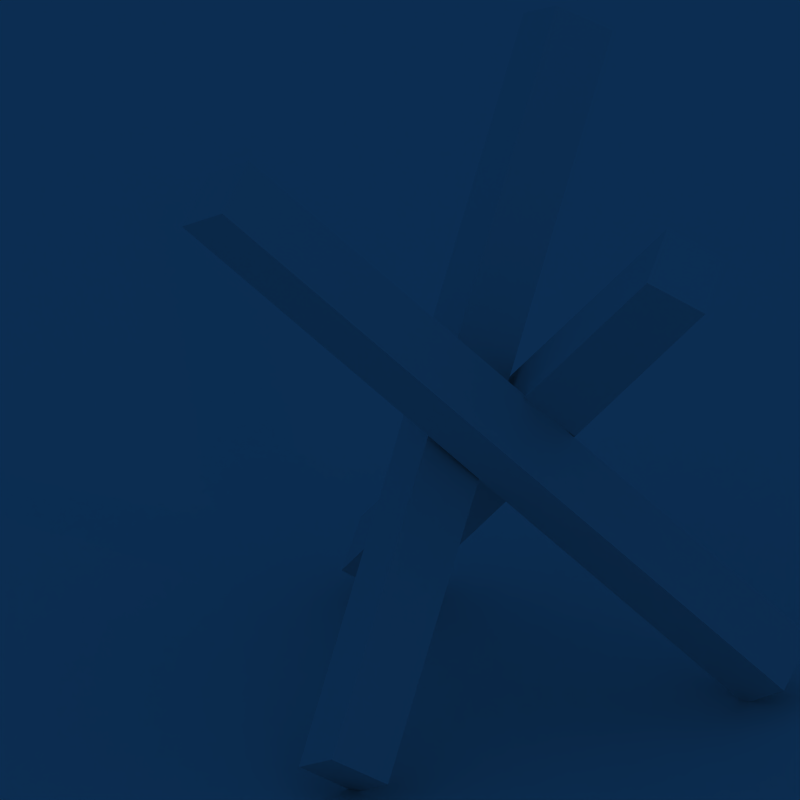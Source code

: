 # Source: barricade.blend  (saved by Blender 2.49.2; exported with 4.5.12 LTS)
import bpy
from mathutils import Matrix  # noqa: F401  (used for matrix-valued properties, if any)

bpy.ops.wm.read_factory_settings(use_empty=True)
scene = bpy.context.scene
scene.name = 'Scene'

# ---- collections
col_collection_1 = bpy.data.collections.new('Collection 1'); scene.collection.children.link(col_collection_1)

# ---- materials (node trees are filled in below, after node groups)
mat_material = bpy.data.materials.new('Material')
mat_material.alpha_threshold = 0.0
mat_material.roughness = 0.5
mat_material.line_color = (0.0, 0.0, 0.0, 1.0)

# ---- material node trees

# ---- world
world_world = bpy.data.worlds.new('World'); scene.world = world_world
world_world.color = (0.05656, 0.2208, 0.4)
world_world.use_sun_shadow = False
world_world.sun_shadow_jitter_overblur = 0.0
world_world.cycles.sampling_method = 'MANUAL'
world_world.cycles.sample_map_resolution = 256

# ---- cameras
cam_camera = bpy.data.cameras.new('Camera')
cam_camera.type = 'ORTHO'
cam_camera.passepartout_alpha = 0.2
cam_camera.clip_end = 100.0
cam_camera.lens = 35.0
cam_camera.ortho_scale = 7.314
cam_camera.show_passepartout = False
cam_camera.show_safe_areas = True
cam_camera.dof.focus_distance = 0.0
cam_camera.dof.aperture_fstop = 128.0

# ---- lights
light_spot = bpy.data.lights.new('Spot', 'POINT')
light_spot.transmission_factor = 0.0
light_spot.cutoff_distance = 30.0
light_spot.energy = 100.0
light_spot.shadow_buffer_clip_start = 1.001
light_spot.shadow_soft_size = 1.0
light_spot.shadow_maximum_resolution = 0.006
light_spot.use_absolute_resolution = True
light_spot.cycles.use_multiple_importance_sampling = False

# ---- meshes
me_plane = bpy.data.meshes.new('Plane')
me_plane.from_pydata([(1.0, 1.0, 0.0), (1.0, -1.0, 0.0), (-1.0, -1.0, 0.0), (-1.0, 1.0, 0.0)], [], [(0, 3, 2, 1)])
me_plane.use_remesh_preserve_volume = False
me_plane.use_remesh_preserve_attributes = False
me_plane.use_mirror_vertex_groups = False
me_plane.update()
me_cube_002 = bpy.data.meshes.new('Cube.002')
me_cube_002.from_pydata([(1.0, 1.0, -1.0), (1.0, -1.0, -1.0), (-1.0, -1.0, -1.0), (-1.0, 1.0, -1.0), (1.0, 1.0, 1.0), (1.0, -1.0, 1.0), (-1.0, -1.0, 1.0), (-1.0, 1.0, 1.0), (4.911, 9.691, -0.1362), (4.575, 9.24, -0.2954), (2.626, 9.606, -0.2742), (2.962, 10.06, -0.115), (1.761, -11.24, 0.3173), (1.425, -11.69, 0.1581), (-0.5247, -11.33, 0.1793), (-0.1886, -10.88, 0.3385), (11.65, -0.503, -0.4274), (12.13, -0.2075, -0.2683), (12.32, -2.182, -0.247), (11.84, -2.478, -0.406), (-11.1, -1.862, 0.07034), (-10.62, -1.566, 0.2294), (-10.43, -3.541, 0.2508), (-10.91, -3.837, 0.09168)], [], [(0, 1, 2, 3), (4, 7, 6, 5), (0, 4, 5, 1), (1, 5, 6, 2), (2, 6, 7, 3), (4, 0, 3, 7), (8, 9, 10, 11), (12, 15, 14, 13), (8, 12, 13, 9), (9, 13, 14, 10), (10, 14, 15, 11), (12, 8, 11, 15), (16, 17, 18, 19), (20, 23, 22, 21), (16, 20, 21, 17), (17, 21, 22, 18), (18, 22, 23, 19), (20, 16, 19, 23)])
me_cube_002.materials.append(mat_material)
me_cube_002.use_remesh_preserve_volume = False
me_cube_002.use_remesh_preserve_attributes = False
me_cube_002.use_mirror_vertex_groups = False
me_cube_002.update()

# ---- objects
ob_plane = bpy.data.objects.new('Plane', me_plane)
ob_cube_002 = bpy.data.objects.new('Cube.002', me_cube_002)
ob_lamp = bpy.data.objects.new('Lamp', light_spot)
ob_camera = bpy.data.objects.new('Camera', cam_camera)

# ---- transforms, parenting, visibility, modifiers, constraints
ob_plane.location = (0.0, 0.0, -2.496)
ob_plane.scale = (18.54, 18.54, 18.54)
ob_plane.lock_rotations_4d = False
ob_plane.empty_display_type = 'ARROWS'
ob_plane.lineart.crease_threshold = 0.0
ob_cube_002.location = (-0.05319, 0.02284, 0.4028)
ob_cube_002.rotation_euler = (-0.5975, 0.5529, 1.063)
ob_cube_002.scale = (0.3097, 0.3097, 3.735)
ob_cube_002.lock_rotations_4d = False
ob_cube_002.empty_display_type = 'ARROWS'
ob_cube_002.color = (0.0, 0.0, 0.0, 1.0)
ob_cube_002.lineart.crease_threshold = 0.0
ob_lamp.location = (20.85, -4.94, 18.09)
ob_lamp.rotation_euler = (0.6503, 0.05522, 1.866)
ob_lamp.lock_rotations_4d = False
ob_lamp.empty_display_type = 'ARROWS'
ob_lamp.color = (0.0, 0.0, 0.0, 0.0)
ob_lamp.lineart.crease_threshold = 0.0
ob_camera.location = (6.882, -7.143, 5.353)
ob_camera.rotation_euler = (1.109, 0.01082, 0.8149)
ob_camera.lock_rotations_4d = False
ob_camera.empty_display_type = 'ARROWS'
ob_camera.color = (0.0, 0.0, 0.0, 0.0)
ob_camera.display_type = 'WIRE'
ob_camera.lineart.crease_threshold = 0.0

# ---- collection membership
col_collection_1.objects.link(ob_plane)
col_collection_1.objects.link(ob_cube_002)
col_collection_1.objects.link(ob_lamp)
col_collection_1.objects.link(ob_camera)

# ---- scene / render settings (as saved in the file)
scene.camera = ob_camera
scene.frame_start = 1; scene.frame_end = 250; scene.frame_set(1)
scene.render.engine = 'BLENDER_EEVEE_NEXT'
scene.render.image_settings.compression = 90
scene.render.resolution_x = 400
scene.render.resolution_y = 400
scene.render.pixel_aspect_x = 100.0
scene.render.pixel_aspect_y = 100.0
scene.render.fps = 25
scene.render.dither_intensity = 0.0
scene.render.use_compositing = False
scene.render.use_sequencer = False
scene.render.bake_margin = 2
scene.render.bake_bias = 0.0
scene.render.use_stamp_time = False
scene.render.use_stamp_date = False
scene.render.use_stamp_frame = False
scene.render.use_stamp_camera = False
scene.render.use_stamp_scene = False
scene.render.use_stamp_filename = False
scene.render.use_stamp_render_time = False
scene.render.stamp_font_size = 0
scene.cycles.use_denoising = False
scene.cycles.samples = 10
scene.cycles.sampling_pattern = 'TABULATED_SOBOL'
scene.cycles.light_sampling_threshold = 0.0
scene.cycles.use_adaptive_sampling = False
scene.cycles.use_light_tree = False
scene.cycles.blur_glossy = 0.0
scene.cycles.volume_bounces = 1
scene.cycles.pixel_filter_type = 'GAUSSIAN'
scene.cycles.sample_clamp_indirect = 0.0
scene.view_settings.view_transform = 'Raw'
bpy.context.view_layer.update()
